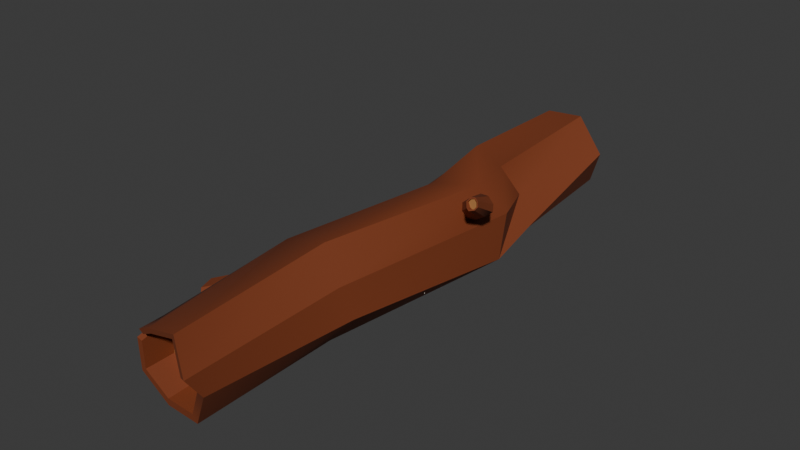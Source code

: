 # Source: log.blend  (saved by Blender 5.0.119; exported with 4.5.12 LTS)
import bpy
from mathutils import Matrix  # noqa: F401  (used for matrix-valued properties, if any)

bpy.ops.wm.read_factory_settings(use_empty=True)
scene = bpy.context.scene
scene.name = 'Scene'

# ---- collections
col_collection = bpy.data.collections.new('Collection'); scene.collection.children.link(col_collection)

# ---- materials (node trees are filled in below, after node groups)
mat_tree_wood = bpy.data.materials.new('Tree_wood')
mat_tree_wood.use_backface_culling_lightprobe_volume = False
mat_tree_wood.use_transparent_shadow = False
mat_tree_wood.diffuse_color = (0.3816, 0.07833, 0.02088, 1.0)
mat_tree_wood_inner_1 = bpy.data.materials.new('Tree_wood_inner.1')
mat_tree_wood_inner_1.use_backface_culling_lightprobe_volume = False
mat_tree_wood_inner_1.use_transparent_shadow = False
mat_tree_wood_inner_1.diffuse_color = (0.7782, 0.3411, 0.1062, 1.0)
mat_tree_wood_inner_2 = bpy.data.materials.new('Tree_wood_inner.2')
mat_tree_wood_inner_2.use_backface_culling_lightprobe_volume = False
mat_tree_wood_inner_2.use_transparent_shadow = False
mat_tree_wood_inner_2.diffuse_color = (0.6688, 0.2175, 0.05239, 1.0)

# ---- node groups
ng_smooth_by_angle = bpy.data.node_groups.new('Smooth by Angle', 'GeometryNodeTree')
_s = ng_smooth_by_angle.interface.new_socket(name='Mesh', in_out='OUTPUT', socket_type='NodeSocketGeometry')
_s = ng_smooth_by_angle.interface.new_socket(name='Mesh', in_out='INPUT', socket_type='NodeSocketGeometry')
_s = ng_smooth_by_angle.interface.new_socket(name='Angle', in_out='INPUT', socket_type='NodeSocketFloat')
_s.subtype = 'ANGLE'
_s.default_value = 0.5236
_s.min_value = 0.0
_s.max_value = 3.142
_s.description = 'Maximum face angle for smooth edges'
_s = ng_smooth_by_angle.interface.new_socket(name='Ignore Sharpness', in_out='INPUT', socket_type='NodeSocketBool')
_s.force_non_field = True
ng_smooth_by_angle.is_modifier = True
_N = ng_smooth_by_angle.nodes; _L = ng_smooth_by_angle.links
n0 = _N.new('GeometryNodeSetShadeSmooth'); n0.name = 'Set Shade Smooth'; n0.location = (120, -80)
n0.domain = 'EDGE'
n1 = _N.new('GeometryNodeSetShadeSmooth'); n1.name = 'Set Shade Smooth.001'; n1.location = (300, -80)
n2 = _N.new('NodeGroupOutput'); n2.name = 'Group Output'; n2.location = (480, -80)
n3 = _N.new('GeometryNodeInputMeshEdgeAngle'); n3.name = 'Edge Angle'; n3.location = (-440, -240)
n4 = _N.new('NodeGroupInput'); n4.name = 'Group Input'; n4.location = (-80, -80)
n5 = _N.new('GeometryNodeInputEdgeSmooth'); n5.name = 'Is Edge Smooth'; n5.location = (-260, -120)
n6 = _N.new('GeometryNodeInputShadeSmooth'); n6.name = 'Is Shade Smooth'; n6.location = (-440, -397)
n7 = _N.new('FunctionNodeCompare'); n7.name = 'Compare'; n7.location = (-260, -260)
n7.operation = 'LESS_EQUAL'
n7.inputs[6].default_value = (0.0, 0.0, 0.0, 0.0)
n7.inputs[7].default_value = (0.0, 0.0, 0.0, 0.0)
n8 = _N.new('FunctionNodeBooleanMath'); n8.name = 'Boolean Math.001'; n8.location = (-80, -260)
n9 = _N.new('NodeGroupInput'); n9.name = 'Group Input.001'; n9.location = (-440, -329)
n10 = _N.new('NodeGroupInput'); n10.name = 'Group Input.002'; n10.location = (-259, -189)
n11 = _N.new('FunctionNodeBooleanMath'); n11.name = 'Boolean Math'; n11.location = (-80, -149)
n11.operation = 'OR'
n12 = _N.new('FunctionNodeBooleanMath'); n12.name = 'Boolean Math.002'; n12.location = (-260, -380)
n12.operation = 'OR'
n13 = _N.new('NodeGroupInput'); n13.name = 'Group Input.003'; n13.location = (-440, -460)
_L.new(n3.outputs[0], n7.inputs[0])
_L.new(n1.outputs[0], n2.inputs[0])
_L.new(n9.outputs[1], n7.inputs[1])
_L.new(n7.outputs[0], n8.inputs[0])
_L.new(n4.outputs[0], n0.inputs[0])
_L.new(n0.outputs[0], n1.inputs[0])
_L.new(n8.outputs[0], n0.inputs[2])
_L.new(n10.outputs[2], n11.inputs[1])
_L.new(n5.outputs[0], n11.inputs[0])
_L.new(n11.outputs[0], n0.inputs[1])
_L.new(n13.outputs[2], n12.inputs[1])
_L.new(n6.outputs[0], n12.inputs[0])
_L.new(n12.outputs[0], n8.inputs[1])
n2.is_active_output = True

# ---- material node trees
mat_tree_wood.use_nodes = True; mat_tree_wood.node_tree.nodes.clear()
_N = mat_tree_wood.node_tree.nodes; _L = mat_tree_wood.node_tree.links
n0 = _N.new('ShaderNodeBsdfPrincipled'); n0.name = 'Principled BSDF'; n0.location = (10, 300)
n0.distribution = 'GGX'
n0.subsurface_method = 'BURLEY'
n0.inputs[0].default_value = (0.214, 0.04624, 0.01329, 1.0)
n0.inputs[2].default_value = 0.7
n0.inputs[3].default_value = 1.45
n0.inputs[27].default_value = (0.0, 0.0, 0.0, 1.0)
n0.inputs[28].default_value = 1.0
n1 = _N.new('ShaderNodeOutputMaterial'); n1.name = 'Material Output'; n1.location = (300, 300)
_L.new(n0.outputs[0], n1.inputs[0])
n1.is_active_output = True
mat_tree_wood_inner_1.use_nodes = True; mat_tree_wood_inner_1.node_tree.nodes.clear()
_N = mat_tree_wood_inner_1.node_tree.nodes; _L = mat_tree_wood_inner_1.node_tree.links
n0 = _N.new('ShaderNodeBsdfPrincipled'); n0.name = 'Principled BSDF'; n0.location = (10, 300)
n0.distribution = 'GGX'
n0.subsurface_method = 'BURLEY'
n0.inputs[0].default_value = (0.4046, 0.1807, 0.05855, 1.0)
n0.inputs[3].default_value = 1.45
n0.inputs[27].default_value = (0.0, 0.0, 0.0, 1.0)
n0.inputs[28].default_value = 1.0
n1 = _N.new('ShaderNodeOutputMaterial'); n1.name = 'Material Output'; n1.location = (300, 300)
_L.new(n0.outputs[0], n1.inputs[0])
n1.is_active_output = True
mat_tree_wood_inner_2.use_nodes = True; mat_tree_wood_inner_2.node_tree.nodes.clear()
_N = mat_tree_wood_inner_2.node_tree.nodes; _L = mat_tree_wood_inner_2.node_tree.links
n0 = _N.new('ShaderNodeBsdfPrincipled'); n0.name = 'Principled BSDF'; n0.location = (10, 300)
n0.distribution = 'GGX'
n0.subsurface_method = 'BURLEY'
n0.inputs[0].default_value = (0.324, 0.1089, 0.02813, 1.0)
n0.inputs[3].default_value = 1.45
n0.inputs[27].default_value = (0.0, 0.0, 0.0, 1.0)
n0.inputs[28].default_value = 1.0
n1 = _N.new('ShaderNodeOutputMaterial'); n1.name = 'Material Output'; n1.location = (300, 300)
_L.new(n0.outputs[0], n1.inputs[0])
n1.is_active_output = True

# ---- world
world_world = bpy.data.worlds.new('World'); scene.world = world_world
world_world.use_nodes = True; world_world.node_tree.nodes.clear()
_N = world_world.node_tree.nodes; _L = world_world.node_tree.links
n0 = _N.new('ShaderNodeOutputWorld'); n0.name = 'World Output'; n0.location = (200, 100)
n1 = _N.new('ShaderNodeBackground'); n1.name = 'Background'; n1.location = (-200, 100)
n1.inputs[0].default_value = (0.05088, 0.05088, 0.05088, 1.0)
_L.new(n1.outputs[0], n0.inputs[0])
n0.is_active_output = True
world_world.color = (0.05088, 0.05088, 0.05088)
world_world.sun_shadow_jitter_overblur = 0.0

# ---- meshes
me_log_5 = bpy.data.meshes.new('Log.5')
me_log_5.from_pydata([(0.05305, 1.779, 0.6189), (0.06217, -1.986, 0.6253), (0.2763, 1.706, 0.4061), (0.1554, -2.025, 0.4136), (0.1495, 1.819, 0.1322), (0.1504, -1.91, 0.2476), (-0.01212, 1.782, 0.0), (0.02623, -1.868, 0.0), (-0.1949, 1.746, 0.06786), (-0.2159, -1.858, 0.0), (-0.3635, 1.652, 0.1625), (-0.3842, -1.88, 0.164), (-0.3945, 1.77, 0.4275), (-0.2338, 1.813, 0.5814), (-0.2065, -1.938, 0.5292), (0.04285, 0.8037, 0.5563), (0.183, 0.3474, 0.6238), (-0.0185, -0.8295, 0.6323), (0.1628, -0.9111, 0.4419), (0.3503, 0.441, 0.4457), (0.1324, 0.9081, 0.3409), (0.2041, -0.8393, 0.2161), (0.3428, 0.3879, 0.1366), (0.2995, 0.7848, 0.1973), (0.03073, -0.8623, 0.01594), (0.1402, 0.3685, 0.007555), (-0.03568, 0.8442, 0.06233), (-0.2269, -0.8599, 0.03398), (-0.06333, 0.305, -0.01415), (-0.2152, 0.8761, 0.002006), (-0.4404, -0.9124, 0.1665), (-0.2416, 0.3193, 0.09421), (-0.3262, 0.9427, 0.2189), (-0.4006, -0.8724, 0.3962), (-0.2737, 0.3427, 0.4515), (-0.3854, 0.8664, 0.4162), (-0.2803, -0.8648, 0.5817), (-0.118, 0.2847, 0.5756), (-0.2148, 0.8793, 0.6079), (-0.3362, -1.902, 0.4551), (-0.3824, -1.705, 0.4246), (-0.3795, -1.889, 0.381), (0.02801, -1.971, 0.5771), (0.1063, -2.004, 0.3992), (0.1021, -1.908, 0.2598), (-0.00217, -1.872, 0.05192), (-0.2055, -1.864, 0.05192), (-0.3469, -1.883, 0.1897), (-0.1976, -1.931, 0.4964), (-0.3065, -1.901, 0.4341), (-0.3453, -1.736, 0.4085), (-0.3429, -1.89, 0.3719), (-0.1333, -1.687, 0.3095), (0.02801, -1.687, 0.5715), (0.1063, -1.687, 0.3976), (0.1021, -1.687, 0.2612), (-0.00217, -1.687, 0.05793), (-0.2055, -1.687, 0.05793), (-0.3469, -1.687, 0.1926), (-0.1976, -1.687, 0.4926), (-0.3065, -1.687, 0.4316), (-0.3453, -1.687, 0.4066), (-0.3429, -1.687, 0.3708), (-0.08944, -1.687, 0.3647), (-0.06476, -1.687, 0.3285), (-0.06627, -1.687, 0.2851), (-0.0934, -1.687, 0.251), (-0.1358, -1.687, 0.2392), (-0.1772, -1.687, 0.2543), (-0.1309, -1.687, 0.3798), (-0.1733, -1.687, 0.368), (-0.2004, -1.687, 0.3339), (-0.2019, -1.687, 0.2905), (0.02915, 1.775, 0.5656), (0.2151, 1.715, 0.3883), (0.1095, 1.809, 0.1602), (-0.02514, 1.778, 0.05007), (-0.1774, 1.748, 0.1066), (-0.3178, 1.67, 0.1854), (-0.3436, 1.768, 0.4061), (-0.2098, 1.804, 0.5343), (-0.08382, 1.63, 0.3133), (0.2151, 1.63, 0.3883), (0.02915, 1.63, 0.5656), (0.1095, 1.63, 0.1602), (-0.02514, 1.63, 0.05007), (-0.1774, 1.63, 0.1066), (-0.3178, 1.63, 0.1854), (-0.3436, 1.63, 0.4061), (-0.2098, 1.63, 0.5343), (-0.007456, 1.63, 0.3425), (-0.05046, 1.63, 0.388), (-0.009181, 1.63, 0.28), (-0.05463, 1.63, 0.237), (-0.1172, 1.63, 0.2387), (-0.1602, 1.63, 0.2841), (-0.1585, 1.63, 0.3467), (-0.113, 1.63, 0.3897), (0.2618, 0.2899, 0.5091), (0.4489, 0.1443, 0.6527), (0.2682, 0.2557, 0.4603), (0.4611, 0.1236, 0.6108), (0.2467, 0.2159, 0.4457), (0.4427, 0.06619, 0.5958), (0.2043, 0.1796, 0.46), (0.4012, 0.03492, 0.6064), (0.1805, 0.1663, 0.5082), (0.366, 0.03298, 0.6489), (0.1614, 0.1983, 0.5476), (0.355, 0.06409, 0.6928), (0.1859, 0.2516, 0.5696), (0.3764, 0.1108, 0.7129), (0.2243, 0.2913, 0.5522), (0.4081, 0.1491, 0.6918), (0.4744, -0.05433, 0.7543), (0.4938, -0.07566, 0.7292), (0.4782, -0.08876, 0.7072), (0.4416, -0.09547, 0.6946), (0.4158, -0.08116, 0.7015), (0.393, -0.0548, 0.7284), (0.4187, -0.0471, 0.7594), (0.4463, -0.04094, 0.7647), (0.4683, -0.05705, 0.7492), (0.4836, -0.0739, 0.7293), (0.4713, -0.08425, 0.712), (0.4424, -0.08955, 0.702), (0.422, -0.07825, 0.7074), (0.404, -0.05742, 0.7287), (0.4243, -0.05134, 0.7532), (0.4461, -0.04647, 0.7574), (0.4693, -0.04423, 0.7448), (0.4852, -0.05317, 0.7223), (0.4733, -0.0587, 0.7033), (0.4447, -0.06028, 0.692), (0.4237, -0.05597, 0.6999), (0.4049, -0.04597, 0.7248), (0.4252, -0.03931, 0.7491), (0.4467, -0.03904, 0.7548), (-0.3953, -0.8129, 0.2928), (-0.7628, -1.01, 0.1538), (-0.3789, -0.9053, 0.3823), (-0.7652, -1.048, 0.2234), (-0.3389, -0.9855, 0.3766), (-0.732, -1.158, 0.2205), (-0.2766, -1.063, 0.3058), (-0.6806, -1.214, 0.171), (-0.2644, -1.078, 0.1962), (-0.651, -1.208, 0.07896), (-0.2495, -1.007, 0.1128), (-0.6541, -1.143, 0.008054), (-0.3032, -0.8792, 0.1056), (-0.6917, -1.054, 0.001059), (-0.357, -0.7971, 0.1796), (-0.7236, -0.9932, 0.06357), (-0.7505, -1.031, 0.1451), (-0.7523, -1.06, 0.1993), (-0.7266, -1.146, 0.197), (-0.6866, -1.189, 0.1585), (-0.6636, -1.184, 0.087), (-0.666, -1.134, 0.03191), (-0.6953, -1.065, 0.02647), (-0.7201, -1.018, 0.07504), (-0.6594, -1.084, 0.1309), (-0.7003, -1.01, 0.1616), (-0.7051, -1.041, 0.2148), (-0.6709, -1.123, 0.2153), (-0.6382, -1.169, 0.1745), (-0.6163, -1.165, 0.1026), (-0.6192, -1.114, 0.04732), (-0.6468, -1.044, 0.0424), (-0.68, -1.001, 0.08821), (-0.06161, 1.99, 0.03476), (0.03165, 2.012, 0.111), (-0.167, 1.97, 0.07391), (-0.06911, 1.988, 0.06364), (0.008553, 2.006, 0.1272), (-0.1569, 1.971, 0.09625), (-0.7711, -1.173, 0.0005629), (-0.7937, -1.119, 0.0006219), (-0.7783, -1.169, 0.01529), (-0.7959, -1.127, 0.01533), (-0.7917, -1.084, 0.02586), (-0.7895, -1.076, 0.01115)], [], [(17, 3, 18), (18, 5, 21), (21, 7, 24), (24, 9, 27), (27, 11, 30), (40, 14, 36), (36, 1, 17), (13, 15, 0), (38, 16, 15), (37, 17, 16), (12, 38, 13), (35, 37, 38), (34, 36, 37), (10, 35, 12), (32, 34, 35), (31, 33, 34), (8, 32, 10), (29, 31, 32), (28, 30, 31), (6, 29, 8), (26, 28, 29), (25, 27, 28), (4, 26, 6), (23, 25, 26), (22, 24, 25), (2, 23, 4), (20, 22, 23), (19, 21, 22), (0, 20, 2), (15, 19, 20), (16, 18, 19), (11, 41, 40), (3, 42, 43), (40, 51, 50), (41, 47, 51), (11, 46, 47), (1, 48, 42), (9, 45, 46), (39, 50, 49), (7, 44, 45), (14, 49, 48), (5, 43, 44), (49, 61, 60), (46, 56, 57), (43, 53, 54), (50, 62, 61), (47, 57, 58), (44, 54, 55), (51, 58, 62), (42, 59, 53), (45, 55, 56), (48, 60, 59), (63, 54, 53), (64, 55, 54), (65, 56, 55), (66, 57, 56), (67, 58, 57), (69, 53, 59), (71, 60, 61), (72, 61, 62), (68, 62, 58), (70, 59, 60), (52, 64, 63), (52, 65, 64), (52, 66, 65), (52, 67, 66), (52, 68, 67), (52, 63, 69), (52, 70, 71), (52, 71, 72), (52, 72, 68), (52, 69, 70), (12, 80, 79), (76, 175, 174), (10, 79, 78), (8, 176, 173), (2, 75, 74), (8, 78, 77), (0, 74, 73), (13, 73, 80), (79, 89, 88), (77, 87, 86), (75, 85, 84), (73, 82, 83), (80, 83, 89), (78, 88, 87), (76, 86, 85), (74, 84, 82), (90, 83, 82), (92, 82, 84), (93, 84, 85), (94, 85, 86), (95, 86, 87), (96, 87, 88), (97, 88, 89), (91, 89, 83), (81, 91, 90), (81, 90, 92), (81, 92, 93), (81, 93, 94), (81, 94, 95), (81, 95, 96), (81, 96, 97), (81, 97, 91), (98, 101, 100), (100, 103, 102), (102, 105, 104), (104, 107, 106), (106, 109, 108), (108, 111, 110), (110, 113, 112), (112, 99, 98), (103, 115, 116), (109, 118, 119), (99, 121, 114), (105, 116, 117), (111, 119, 120), (101, 114, 115), (107, 117, 118), (113, 120, 121), (114, 129, 122), (120, 127, 128), (118, 125, 126), (116, 123, 124), (121, 128, 129), (119, 126, 127), (117, 124, 125), (115, 122, 123), (127, 134, 135), (125, 132, 133), (123, 130, 131), (122, 137, 130), (128, 135, 136), (126, 133, 134), (124, 131, 132), (129, 136, 137), (133, 132, 130), (138, 141, 140), (140, 143, 142), (142, 145, 144), (144, 147, 146), (146, 149, 148), (148, 151, 150), (150, 153, 152), (152, 139, 138), (180, 161, 181), (147, 157, 158), (149, 158, 159), (139, 161, 154), (145, 156, 157), (159, 167, 168), (157, 165, 166), (155, 163, 164), (154, 170, 163), (160, 168, 169), (158, 166, 167), (156, 164, 165), (161, 169, 170), (162, 164, 163), (162, 165, 164), (162, 166, 165), (162, 167, 166), (162, 168, 167), (162, 169, 168), (162, 170, 169), (162, 163, 170), (141, 154, 155), (172, 174, 175), (171, 176, 174), (75, 172, 175), (6, 173, 171), (77, 174, 176), (4, 171, 172), (143, 155, 156), (178, 179, 180), (159, 180, 179), (149, 179, 177), (151, 177, 178), (161, 182, 181), (178, 181, 182), (151, 182, 153), (17, 1, 3), (18, 3, 5), (21, 5, 7), (24, 7, 9), (27, 9, 11), (36, 33, 40), (40, 39, 14), (36, 14, 1), (13, 38, 15), (38, 37, 16), (37, 36, 17), (12, 35, 38), (35, 34, 37), (34, 33, 36), (10, 32, 35), (32, 31, 34), (31, 30, 33), (8, 29, 32), (29, 28, 31), (28, 27, 30), (6, 26, 29), (26, 25, 28), (25, 24, 27), (4, 23, 26), (23, 22, 25), (22, 21, 24), (2, 20, 23), (20, 19, 22), (19, 18, 21), (0, 15, 20), (15, 16, 19), (16, 17, 18), (33, 30, 40), (30, 11, 40), (3, 1, 42), (40, 41, 51), (41, 11, 47), (11, 9, 46), (1, 14, 48), (9, 7, 45), (39, 40, 50), (7, 5, 44), (14, 39, 49), (5, 3, 43), (49, 50, 61), (46, 45, 56), (43, 42, 53), (50, 51, 62), (47, 46, 57), (44, 43, 54), (51, 47, 58), (42, 48, 59), (45, 44, 55), (48, 49, 60), (63, 64, 54), (64, 65, 55), (65, 66, 56), (66, 67, 57), (67, 68, 58), (69, 63, 53), (71, 70, 60), (72, 71, 61), (68, 72, 62), (70, 69, 59), (12, 13, 80), (76, 75, 175), (10, 12, 79), (8, 77, 176), (2, 4, 75), (8, 10, 78), (0, 2, 74), (13, 0, 73), (79, 80, 89), (77, 78, 87), (75, 76, 85), (73, 74, 82), (80, 73, 83), (78, 79, 88), (76, 77, 86), (74, 75, 84), (90, 91, 83), (92, 90, 82), (93, 92, 84), (94, 93, 85), (95, 94, 86), (96, 95, 87), (97, 96, 88), (91, 97, 89), (98, 99, 101), (100, 101, 103), (102, 103, 105), (104, 105, 107), (106, 107, 109), (108, 109, 111), (110, 111, 113), (112, 113, 99), (103, 101, 115), (109, 107, 118), (99, 113, 121), (105, 103, 116), (111, 109, 119), (101, 99, 114), (107, 105, 117), (113, 111, 120), (114, 121, 129), (120, 119, 127), (118, 117, 125), (116, 115, 123), (121, 120, 128), (119, 118, 126), (117, 116, 124), (115, 114, 122), (127, 126, 134), (125, 124, 132), (123, 122, 130), (122, 129, 137), (128, 127, 135), (126, 125, 133), (124, 123, 131), (129, 128, 136), (131, 130, 132), (130, 137, 134), (133, 130, 134), (137, 136, 134), (136, 135, 134), (138, 139, 141), (140, 141, 143), (142, 143, 145), (144, 145, 147), (146, 147, 149), (148, 149, 151), (150, 151, 153), (152, 153, 139), (180, 160, 161), (147, 145, 157), (149, 147, 158), (139, 153, 161), (145, 143, 156), (159, 158, 167), (157, 156, 165), (155, 154, 163), (154, 161, 170), (160, 159, 168), (158, 157, 166), (156, 155, 164), (161, 160, 169), (141, 139, 154), (172, 171, 174), (171, 173, 176), (75, 4, 172), (6, 8, 173), (77, 76, 174), (4, 6, 171), (143, 141, 155), (178, 177, 179), (159, 160, 180), (149, 159, 179), (151, 149, 177), (161, 153, 182), (178, 180, 181), (151, 178, 182)])
me_log_5.polygons.foreach_set('use_smooth', [True] * 342)
me_log_5.polygons.foreach_set('material_index', [0, 0, 0, 0, 0, 0, 0, 0, 0, 0, 0, 0, 0, 0, 0, 0, 0, 0, 0, 0, 0, 0, 0, 0, 0, 0, 0, 0, 0, 0, 0, 0, 0, 0, 0, 0, 0, 0, 0, 0, 0, 0, 0, 0, 0, 0, 0, 0, 0, 0, 0, 0, 1, 1, 1, 1, 1, 1, 1, 1, 1, 1, 2, 2, 2, 2, 2, 2, 2, 2, 2, 2, 0, 0, 0, 0, 0, 0, 0, 0, 0, 0, 0, 0, 0, 0, 0, 0, 1, 1, 1, 1, 1, 1, 1, 1, 2, 2, 2, 2, 2, 2, 2, 2, 0, 0, 0, 0, 0, 0, 0, 0, 0, 0, 0, 0, 0, 0, 0, 0, 0, 0, 0, 0, 0, 0, 0, 0, 0, 0, 0, 0, 0, 0, 0, 0, 1, 0, 0, 0, 0, 0, 0, 0, 0, 0, 0, 0, 0, 0, 0, 0, 0, 0, 0, 0, 0, 0, 1, 1, 1, 1, 1, 1, 1, 1, 0, 0, 0, 0, 0, 0, 0, 0, 0, 0, 0, 0, 0, 0, 0, 0, 0, 0, 0, 0, 0, 0, 0, 0, 0, 0, 0, 0, 0, 0, 0, 0, 0, 0, 0, 0, 0, 0, 0, 0, 0, 0, 0, 0, 0, 0, 0, 0, 0, 0, 0, 0, 0, 0, 0, 0, 0, 0, 0, 0, 0, 0, 0, 0, 0, 0, 0, 0, 0, 1, 1, 1, 1, 1, 1, 1, 1, 1, 1, 0, 0, 0, 0, 0, 0, 0, 0, 0, 0, 0, 0, 0, 0, 0, 0, 1, 1, 1, 1, 1, 1, 1, 1, 0, 0, 0, 0, 0, 0, 0, 0, 0, 0, 0, 0, 0, 0, 0, 0, 0, 0, 0, 0, 0, 0, 0, 0, 0, 0, 0, 0, 0, 0, 0, 0, 1, 1, 1, 1, 1, 0, 0, 0, 0, 0, 0, 0, 0, 0, 0, 0, 0, 0, 0, 0, 0, 0, 0, 0, 0, 0, 0, 0, 0, 0, 0, 0, 0, 0, 0, 0, 0, 0, 0, 0, 0])
_uv = me_log_5.uv_layers.new(name='UVMap')
_uv.uv.foreach_set('vector', [0.0, 0.0, 1.0, 1.0, 0.0, 1.0, 0.0, 0.0, 1.0, 1.0, 0.0, 1.0, 0.0, 0.0, 1.0, 1.0, 0.0, 1.0, 0.0, 0.0, 1.0, 1.0, 0.0, 1.0, 0.0, 0.0, 1.0, 1.0, 0.0, 1.0, 0.9755, 0.6545, 0.2061, 0.09549, 0.02447, 0.6545, 0.0, 0.0, 1.0, 1.0, 0.0, 1.0, 0.0, 0.0, 1.0, 1.0, 0.0, 1.0, 0.0, 0.0, 1.0, 1.0, 0.0, 1.0, 0.0, 0.0, 1.0, 1.0, 0.0, 1.0, 0.0, 0.0, 1.0, 1.0, 0.0, 1.0, 0.0, 0.0, 1.0, 1.0, 0.0, 1.0, 0.0, 0.0, 1.0, 1.0, 0.0, 1.0, 0.0, 0.0, 1.0, 1.0, 0.0, 1.0, 0.0, 0.0, 1.0, 1.0, 0.0, 1.0, 0.0, 0.0, 1.0, 1.0, 0.0, 1.0, 0.0, 0.0, 1.0, 1.0, 0.0, 1.0, 0.0, 0.0, 1.0, 1.0, 0.0, 1.0, 0.0, 0.0, 1.0, 1.0, 0.0, 1.0, 0.0, 0.0, 1.0, 1.0, 0.0, 1.0, 0.0, 0.0, 1.0, 1.0, 0.0, 1.0, 0.0, 0.0, 1.0, 1.0, 0.0, 1.0, 0.0, 0.0, 1.0, 1.0, 0.0, 1.0, 0.0, 0.0, 1.0, 1.0, 0.0, 1.0, 0.0, 0.0, 1.0, 1.0, 0.0, 1.0, 0.0, 0.0, 1.0, 1.0, 0.0, 1.0, 0.0, 0.0, 1.0, 1.0, 0.0, 1.0, 0.0, 0.0, 1.0, 1.0, 0.0, 1.0, 0.0, 0.0, 1.0, 1.0, 0.0, 1.0, 0.0, 0.0, 1.0, 1.0, 0.0, 1.0, 0.0, 0.0, 1.0, 1.0, 0.0, 1.0, 0.9755, 0.6545, 0.7939, 0.09549, 0.2061, 0.09549, 0.0, 0.0, 1.0, 1.0, 0.0, 1.0, 0.0, 0.0, 1.0, 1.0, 0.0, 1.0, 0.0, 0.0, 1.0, 1.0, 0.0, 1.0, 0.0, 0.0, 1.0, 1.0, 0.0, 1.0, 0.0, 0.0, 1.0, 1.0, 0.0, 1.0, 0.0, 0.0, 1.0, 1.0, 0.0, 1.0, 0.0, 0.0, 1.0, 1.0, 0.0, 1.0, 0.0, 0.0, 1.0, 1.0, 0.0, 1.0, 0.0, 0.0, 1.0, 1.0, 0.0, 1.0, 0.0, 0.0, 1.0, 1.0, 0.0, 1.0, 0.0, 0.0, 1.0, 1.0, 0.0, 1.0, 0.0, 0.0, 1.0, 1.0, 0.0, 1.0, 0.0, 0.0, 1.0, 1.0, 0.0, 1.0, 0.0, 0.0, 1.0, 1.0, 0.0, 1.0, 0.0, 0.0, 1.0, 1.0, 0.0, 1.0, 0.0, 0.0, 1.0, 1.0, 0.0, 1.0, 0.0, 0.0, 1.0, 1.0, 0.0, 1.0, 0.0, 0.0, 1.0, 1.0, 0.0, 1.0, 0.0, 0.0, 1.0, 1.0, 0.0, 1.0, 0.0, 0.0, 1.0, 1.0, 0.0, 1.0, 0.0, 0.0, 1.0, 1.0, 0.0, 1.0, 0.0, 0.0, 1.0, 1.0, 0.0, 1.0, 0.0, 0.0, 1.0, 1.0, 0.0, 1.0, 0.0, 0.0, 1.0, 1.0, 0.0, 1.0, 0.0, 0.0, 1.0, 1.0, 0.0, 1.0, 0.0, 0.0, 1.0, 1.0, 0.0, 1.0, 0.0, 0.0, 1.0, 1.0, 0.0, 1.0, 0.0, 0.0, 1.0, 1.0, 0.0, 1.0, 0.0, 0.0, 1.0, 1.0, 0.0, 1.0, 0.0, 0.0, 1.0, 1.0, 0.0, 1.0, 0.0, 0.0, 1.0, 0.0, 1.0, 1.0, 0.0, 0.0, 1.0, 0.0, 1.0, 1.0, 0.0, 0.0, 1.0, 0.0, 1.0, 1.0, 0.0, 0.0, 1.0, 0.0, 1.0, 1.0, 0.0, 0.0, 1.0, 0.0, 1.0, 1.0, 0.0, 0.0, 1.0, 0.0, 1.0, 1.0, 0.0, 0.0, 1.0, 0.0, 1.0, 1.0, 0.0, 0.0, 1.0, 0.0, 1.0, 1.0, 0.0, 0.0, 1.0, 0.0, 1.0, 1.0, 0.0, 0.0, 1.0, 0.0, 1.0, 1.0, 0.0, 0.0, 1.0, 1.0, 0.0, 1.0, 0.0, 0.0, 1.0, 1.0, 0.0, 1.0, 0.0, 0.0, 1.0, 1.0, 0.0, 1.0, 0.0, 0.0, 1.0, 1.0, 0.0, 1.0, 0.0, 0.0, 1.0, 1.0, 0.0, 1.0, 0.0, 0.0, 1.0, 1.0, 0.0, 1.0, 0.0, 0.0, 1.0, 1.0, 0.0, 1.0, 0.0, 0.0, 1.0, 1.0, 0.0, 1.0, 0.0, 0.0, 1.0, 1.0, 0.0, 1.0, 0.0, 0.0, 1.0, 1.0, 0.0, 1.0, 0.0, 0.0, 1.0, 1.0, 0.0, 1.0, 0.0, 0.0, 1.0, 1.0, 0.0, 1.0, 0.0, 0.0, 1.0, 1.0, 0.0, 1.0, 0.0, 0.0, 1.0, 1.0, 0.0, 1.0, 0.0, 0.0, 1.0, 1.0, 0.0, 1.0, 0.0, 0.0, 1.0, 1.0, 0.0, 1.0, 0.0, 0.0, 1.0, 1.0, 0.0, 1.0, 0.0, 0.0, 1.0, 1.0, 0.0, 1.0, 0.0, 0.0, 1.0, 1.0, 0.0, 1.0, 0.0, 0.0, 1.0, 1.0, 0.0, 1.0, 0.0, 0.0, 1.0, 1.0, 0.0, 1.0, 0.0, 0.0, 1.0, 1.0, 0.0, 1.0, 0.0, 0.0, 1.0, 1.0, 0.0, 1.0, 0.0, 0.0, 1.0, 1.0, 0.0, 1.0, 0.0, 0.0, 1.0, 0.0, 1.0, 1.0, 0.0, 0.0, 1.0, 0.0, 1.0, 1.0, 0.0, 0.0, 1.0, 0.0, 1.0, 1.0, 0.0, 0.0, 1.0, 0.0, 1.0, 1.0, 0.0, 0.0, 1.0, 0.0, 1.0, 1.0, 0.0, 0.0, 1.0, 0.0, 1.0, 1.0, 0.0, 0.0, 1.0, 0.0, 1.0, 1.0, 0.0, 0.0, 1.0, 0.0, 1.0, 1.0, 0.0, 0.0, 1.0, 1.0, 0.0, 1.0, 0.0, 0.0, 1.0, 1.0, 0.0, 1.0, 0.0, 0.0, 1.0, 1.0, 0.0, 1.0, 0.0, 0.0, 1.0, 1.0, 0.0, 1.0, 0.0, 0.0, 1.0, 1.0, 0.0, 1.0, 0.0, 0.0, 1.0, 1.0, 0.0, 1.0, 0.0, 0.0, 1.0, 1.0, 0.0, 1.0, 0.0, 0.0, 1.0, 1.0, 0.0, 1.0, 0.0, 0.0, 1.0, 1.0, 0.0, 1.0, 0.0, 0.0, 1.0, 1.0, 0.0, 1.0, 0.0, 0.0, 1.0, 1.0, 0.0, 1.0, 0.0, 0.0, 1.0, 1.0, 0.0, 1.0, 0.0, 0.0, 1.0, 1.0, 0.0, 1.0, 0.0, 0.0, 1.0, 1.0, 0.0, 1.0, 0.0, 0.0, 1.0, 1.0, 0.0, 1.0, 0.0, 0.0, 1.0, 1.0, 0.0, 1.0, 0.0, 0.0, 1.0, 1.0, 0.0, 1.0, 0.0, 0.0, 1.0, 1.0, 0.0, 1.0, 0.0, 0.0, 1.0, 1.0, 0.0, 1.0, 0.0, 0.0, 1.0, 1.0, 0.0, 1.0, 0.0, 0.0, 1.0, 1.0, 0.0, 1.0, 0.0, 0.0, 1.0, 1.0, 0.0, 1.0, 0.0, 0.0, 1.0, 1.0, 0.0, 1.0, 0.0, 0.0, 1.0, 1.0, 0.0, 1.0, 0.0, 0.0, 1.0, 1.0, 0.0, 1.0, 0.0, 0.0, 1.0, 1.0, 0.0, 1.0, 0.0, 0.0, 1.0, 1.0, 0.0, 1.0, 0.0, 0.0, 1.0, 1.0, 0.0, 1.0, 0.0, 0.0, 1.0, 1.0, 0.0, 1.0, 0.0, 0.0, 1.0, 1.0, 0.0, 1.0, 0.0, 0.0, 1.0, 1.0, 0.0, 1.0, 0.0, 0.0, 1.0, 1.0, 0.0, 1.0, 0.1464, 0.1464, 0.0, 0.5, 0.5, 1.0, 0.0, 0.0, 1.0, 1.0, 0.0, 1.0, 0.0, 0.0, 1.0, 1.0, 0.0, 1.0, 0.0, 0.0, 1.0, 1.0, 0.0, 1.0, 0.0, 0.0, 1.0, 1.0, 0.0, 1.0, 0.0, 0.0, 1.0, 1.0, 0.0, 1.0, 0.0, 0.0, 1.0, 1.0, 0.0, 1.0, 0.0, 0.0, 1.0, 1.0, 0.0, 1.0, 0.0, 0.0, 1.0, 1.0, 0.0, 1.0, 0.0, 0.0, 1.0, 1.0, 0.0, 1.0, 0.0, 0.0, 1.0, 1.0, 0.0, 1.0, 0.0, 0.0, 1.0, 1.0, 0.0, 1.0, 0.0, 0.0, 1.0, 1.0, 0.0, 1.0, 0.0, 0.0, 1.0, 1.0, 0.0, 1.0, 0.0, 0.0, 1.0, 1.0, 0.0, 1.0, 0.0, 0.0, 1.0, 1.0, 0.0, 1.0, 0.0, 0.0, 1.0, 1.0, 0.0, 1.0, 0.0, 0.0, 1.0, 1.0, 0.0, 1.0, 0.0, 0.0, 1.0, 1.0, 0.0, 1.0, 0.0, 0.0, 1.0, 1.0, 0.0, 1.0, 0.0, 0.0, 1.0, 1.0, 0.0, 1.0, 0.0, 0.0, 1.0, 1.0, 0.0, 1.0, 0.0, 0.0, 1.0, 0.0, 1.0, 1.0, 0.0, 0.0, 1.0, 0.0, 1.0, 1.0, 0.0, 0.0, 1.0, 0.0, 1.0, 1.0, 0.0, 0.0, 1.0, 0.0, 1.0, 1.0, 0.0, 0.0, 1.0, 0.0, 1.0, 1.0, 0.0, 0.0, 1.0, 0.0, 1.0, 1.0, 0.0, 0.0, 1.0, 0.0, 1.0, 1.0, 0.0, 0.0, 1.0, 0.0, 1.0, 1.0, 0.0, 0.0, 1.0, 1.0, 0.0, 1.0, 0.0, 0.0, 1.0, 1.0, 0.0, 1.0, 0.0, 0.0, 1.0, 1.0, 0.0, 1.0, 0.0, 0.0, 1.0, 1.0, 0.0, 1.0, 0.0, 0.0, 1.0, 1.0, 0.0, 1.0, 0.0, 0.0, 1.0, 1.0, 0.0, 1.0, 0.0, 0.0, 1.0, 1.0, 0.0, 1.0, 0.0, 0.0, 1.0, 1.0, 0.0, 1.0, 0.0, 0.0, 1.0, 1.0, 0.0, 1.0, 0.0, 0.0, 1.0, 1.0, 0.0, 1.0, 0.0, 0.0, 1.0, 1.0, 0.0, 1.0, 0.0, 0.0, 1.0, 1.0, 0.0, 1.0, 0.0, 0.0, 1.0, 1.0, 0.0, 1.0, 0.0, 0.0, 1.0, 1.0, 0.0, 1.0, 0.0, 0.0, 1.0, 1.0, 0.0, 1.0, 0.0, 0.0, 1.0, 0.0, 1.0, 1.0, 0.0, 0.0, 1.0, 0.0, 1.0, 1.0, 0.0, 0.0, 1.0, 0.0, 1.0, 1.0, 0.0, 0.0, 1.0, 0.0, 1.0, 1.0, 0.0, 0.0, 1.0, 0.0, 1.0, 1.0, 0.02447, 0.6545, 0.5, 1.0, 0.9755, 0.6545, 0.9755, 0.6545, 0.7939, 0.09549, 0.2061, 0.09549, 0.0, 0.0, 1.0, 0.0, 1.0, 1.0, 0.0, 0.0, 1.0, 0.0, 1.0, 1.0, 0.0, 0.0, 1.0, 0.0, 1.0, 1.0, 0.0, 0.0, 1.0, 0.0, 1.0, 1.0, 0.0, 0.0, 1.0, 0.0, 1.0, 1.0, 0.0, 0.0, 1.0, 0.0, 1.0, 1.0, 0.0, 0.0, 1.0, 0.0, 1.0, 1.0, 0.0, 0.0, 1.0, 0.0, 1.0, 1.0, 0.0, 0.0, 1.0, 0.0, 1.0, 1.0, 0.0, 0.0, 1.0, 0.0, 1.0, 1.0, 0.0, 0.0, 1.0, 0.0, 1.0, 1.0, 0.0, 0.0, 1.0, 0.0, 1.0, 1.0, 0.0, 0.0, 1.0, 0.0, 1.0, 1.0, 0.0, 0.0, 1.0, 0.0, 1.0, 1.0, 0.0, 0.0, 1.0, 0.0, 1.0, 1.0, 0.0, 0.0, 1.0, 0.0, 1.0, 1.0, 0.0, 0.0, 1.0, 0.0, 1.0, 1.0, 0.0, 0.0, 1.0, 0.0, 1.0, 1.0, 0.0, 0.0, 1.0, 0.0, 1.0, 1.0, 0.0, 0.0, 1.0, 0.0, 1.0, 1.0, 0.0, 0.0, 1.0, 0.0, 1.0, 1.0, 0.0, 0.0, 1.0, 0.0, 1.0, 1.0, 0.0, 0.0, 1.0, 0.0, 1.0, 1.0, 0.0, 0.0, 1.0, 0.0, 1.0, 1.0, 0.0, 0.0, 1.0, 0.0, 1.0, 1.0, 0.02447, 0.6545, 0.5, 1.0, 0.2061, 0.09549, 0.5, 1.0, 0.9755, 0.6545, 0.2061, 0.09549, 0.0, 0.0, 1.0, 0.0, 1.0, 1.0, 0.0, 0.0, 1.0, 0.0, 1.0, 1.0, 0.0, 0.0, 1.0, 0.0, 1.0, 1.0, 0.0, 0.0, 1.0, 0.0, 1.0, 1.0, 0.0, 0.0, 1.0, 0.0, 1.0, 1.0, 0.0, 0.0, 1.0, 0.0, 1.0, 1.0, 0.0, 0.0, 1.0, 0.0, 1.0, 1.0, 0.0, 0.0, 1.0, 0.0, 1.0, 1.0, 0.0, 0.0, 1.0, 0.0, 1.0, 1.0, 0.0, 0.0, 1.0, 0.0, 1.0, 1.0, 0.0, 0.0, 1.0, 0.0, 1.0, 1.0, 0.0, 0.0, 1.0, 0.0, 1.0, 1.0, 0.0, 0.0, 1.0, 0.0, 1.0, 1.0, 0.0, 0.0, 1.0, 0.0, 1.0, 1.0, 0.0, 0.0, 1.0, 0.0, 1.0, 1.0, 0.0, 0.0, 1.0, 0.0, 1.0, 1.0, 0.0, 0.0, 1.0, 0.0, 1.0, 1.0, 0.0, 0.0, 1.0, 0.0, 1.0, 1.0, 0.0, 0.0, 1.0, 0.0, 1.0, 1.0, 0.0, 0.0, 1.0, 0.0, 1.0, 1.0, 0.0, 0.0, 1.0, 0.0, 1.0, 1.0, 0.0, 0.0, 1.0, 0.0, 1.0, 1.0, 0.0, 0.0, 1.0, 0.0, 1.0, 1.0, 0.0, 0.0, 1.0, 0.0, 1.0, 1.0, 0.0, 0.0, 1.0, 0.0, 1.0, 1.0, 0.0, 0.0, 1.0, 0.0, 1.0, 1.0, 0.0, 0.0, 1.0, 0.0, 1.0, 1.0, 0.0, 0.0, 1.0, 0.0, 1.0, 1.0, 0.0, 0.0, 1.0, 0.0, 1.0, 1.0, 0.0, 0.0, 1.0, 0.0, 1.0, 1.0, 0.0, 0.0, 1.0, 0.0, 1.0, 1.0, 0.0, 0.0, 1.0, 0.0, 1.0, 1.0, 0.0, 0.0, 1.0, 0.0, 1.0, 1.0, 0.0, 0.0, 1.0, 0.0, 1.0, 1.0, 0.0, 0.0, 1.0, 0.0, 1.0, 1.0, 0.0, 0.0, 1.0, 0.0, 1.0, 1.0, 0.0, 0.0, 1.0, 0.0, 1.0, 1.0, 0.0, 0.0, 1.0, 0.0, 1.0, 1.0, 0.0, 0.0, 1.0, 0.0, 1.0, 1.0, 0.0, 0.0, 1.0, 0.0, 1.0, 1.0, 0.0, 0.0, 1.0, 0.0, 1.0, 1.0, 0.0, 0.0, 1.0, 0.0, 1.0, 1.0, 0.0, 0.0, 1.0, 0.0, 1.0, 1.0, 0.0, 0.0, 1.0, 0.0, 1.0, 1.0, 0.0, 0.0, 1.0, 0.0, 1.0, 1.0, 0.0, 0.0, 1.0, 0.0, 1.0, 1.0, 0.0, 0.0, 1.0, 0.0, 1.0, 1.0, 0.0, 0.0, 1.0, 0.0, 1.0, 1.0, 0.0, 0.0, 1.0, 0.0, 1.0, 1.0, 0.0, 0.0, 1.0, 0.0, 1.0, 1.0, 0.0, 0.0, 1.0, 0.0, 1.0, 1.0, 0.0, 0.0, 1.0, 0.0, 1.0, 1.0, 0.0, 0.0, 1.0, 0.0, 1.0, 1.0, 0.0, 0.0, 1.0, 0.0, 1.0, 1.0, 0.0, 0.0, 1.0, 0.0, 1.0, 1.0, 0.0, 0.0, 1.0, 0.0, 1.0, 1.0, 0.0, 0.0, 1.0, 0.0, 1.0, 1.0, 0.0, 0.0, 1.0, 0.0, 1.0, 1.0, 0.0, 0.0, 1.0, 0.0, 1.0, 1.0, 0.0, 0.0, 1.0, 0.0, 1.0, 1.0, 0.0, 0.0, 1.0, 0.0, 1.0, 1.0, 0.0, 0.0, 1.0, 0.0, 1.0, 1.0, 0.0, 0.0, 1.0, 0.0, 1.0, 1.0, 0.0, 0.0, 1.0, 0.0, 1.0, 1.0, 0.0, 0.0, 1.0, 0.0, 1.0, 1.0, 0.0, 0.0, 1.0, 0.0, 1.0, 1.0, 0.0, 0.0, 1.0, 0.0, 1.0, 1.0, 0.0, 0.0, 1.0, 0.0, 1.0, 1.0, 0.0, 0.0, 1.0, 0.0, 1.0, 1.0, 0.0, 0.0, 1.0, 0.0, 1.0, 1.0, 0.0, 0.0, 1.0, 0.0, 1.0, 1.0, 0.0, 0.0, 1.0, 0.0, 1.0, 1.0, 0.0, 0.0, 1.0, 0.0, 1.0, 1.0, 0.0, 0.0, 1.0, 0.0, 1.0, 1.0, 0.0, 0.0, 1.0, 0.0, 1.0, 1.0, 0.0, 0.0, 1.0, 0.0, 1.0, 1.0, 0.0, 0.0, 1.0, 0.0, 1.0, 1.0, 0.0, 0.0, 1.0, 0.0, 1.0, 1.0, 0.0, 0.0, 1.0, 0.0, 1.0, 1.0, 0.0, 0.0, 1.0, 0.0, 1.0, 1.0, 0.0, 0.0, 1.0, 0.0, 1.0, 1.0, 0.0, 0.0, 1.0, 0.0, 1.0, 1.0, 0.0, 0.0, 1.0, 0.0, 1.0, 1.0, 0.0, 0.0, 1.0, 0.0, 1.0, 1.0, 0.0, 0.0, 1.0, 0.0, 1.0, 1.0, 0.0, 0.0, 1.0, 0.0, 1.0, 1.0, 0.1464, 0.8536, 0.5, 1.0, 0.0, 0.5, 0.5, 1.0, 0.8536, 0.8536, 0.5, 0.0, 0.1464, 0.1464, 0.5, 1.0, 0.5, 0.0, 0.8536, 0.8536, 1.0, 0.5, 0.5, 0.0, 1.0, 0.5, 0.8536, 0.1464, 0.5, 0.0, 0.0, 0.0, 1.0, 0.0, 1.0, 1.0, 0.0, 0.0, 1.0, 0.0, 1.0, 1.0, 0.0, 0.0, 1.0, 0.0, 1.0, 1.0, 0.0, 0.0, 1.0, 0.0, 1.0, 1.0, 0.0, 0.0, 1.0, 0.0, 1.0, 1.0, 0.0, 0.0, 1.0, 0.0, 1.0, 1.0, 0.0, 0.0, 1.0, 0.0, 1.0, 1.0, 0.0, 0.0, 1.0, 0.0, 1.0, 1.0, 0.0, 0.0, 1.0, 0.0, 1.0, 1.0, 0.0, 0.0, 1.0, 0.0, 1.0, 1.0, 0.0, 0.0, 1.0, 0.0, 1.0, 1.0, 0.0, 0.0, 1.0, 0.0, 1.0, 1.0, 0.0, 0.0, 1.0, 0.0, 1.0, 1.0, 0.0, 0.0, 1.0, 0.0, 1.0, 1.0, 0.0, 0.0, 1.0, 0.0, 1.0, 1.0, 0.0, 0.0, 1.0, 0.0, 1.0, 1.0, 0.0, 0.0, 1.0, 0.0, 1.0, 1.0, 0.0, 0.0, 1.0, 0.0, 1.0, 1.0, 0.0, 0.0, 1.0, 0.0, 1.0, 1.0, 0.0, 0.0, 1.0, 0.0, 1.0, 1.0, 0.0, 0.0, 1.0, 0.0, 1.0, 1.0, 0.0, 0.0, 1.0, 0.0, 1.0, 1.0, 0.0, 0.0, 1.0, 0.0, 1.0, 1.0, 0.0, 0.0, 1.0, 0.0, 1.0, 1.0, 0.0, 0.0, 1.0, 0.0, 1.0, 1.0, 0.0, 0.0, 1.0, 0.0, 1.0, 1.0, 0.0, 0.0, 1.0, 0.0, 1.0, 1.0, 0.0, 0.0, 1.0, 0.0, 1.0, 1.0, 0.0, 0.0, 1.0, 0.0, 1.0, 1.0, 0.0, 0.0, 1.0, 0.0, 1.0, 1.0, 0.0, 0.0, 1.0, 0.0, 1.0, 1.0, 0.0, 0.0, 1.0, 0.0, 1.0, 1.0, 0.0, 0.0, 1.0, 0.0, 1.0, 1.0, 0.0, 0.0, 1.0, 0.0, 1.0, 1.0, 0.0, 0.0, 1.0, 0.0, 1.0, 1.0, 0.0, 0.0, 1.0, 0.0, 1.0, 1.0])
me_log_5.materials.append(mat_tree_wood)
me_log_5.materials.append(mat_tree_wood_inner_1)
me_log_5.materials.append(mat_tree_wood_inner_2)
me_log_5.use_remesh_fix_poles = True
me_log_5.use_remesh_preserve_attributes = False
me_log_5.use_mirror_vertex_groups = False
me_log_5.update()

# ---- objects
ob_log_5 = bpy.data.objects.new('Log.5', me_log_5)

# ---- transforms, parenting, visibility, modifiers, constraints
ob_log_5.location = (2.545, 1.032, 4.419)
ob_log_5.scale = (4.839, 4.839, 4.839)
ob_log_5.lineart.crease_threshold = 0.0
_m = ob_log_5.modifiers.new('Smooth by Angle', 'NODES')
_m.node_group = ng_smooth_by_angle
_m.use_pin_to_last = True
_m.show_group_selector = False

# ---- collection membership
col_collection.objects.link(ob_log_5)

# ---- scene / render settings (as saved in the file)
scene.frame_start = 1; scene.frame_end = 250; scene.frame_set(1)
scene.render.engine = 'BLENDER_EEVEE_NEXT'
scene.render.bake_bias = 0.0
scene.render.bake_samples = 0
scene.cycles.sampling_pattern = 'TABULATED_SOBOL'
scene.eevee.use_volume_custom_range = False
bpy.context.view_layer.update()

# ---- added for rendering (the .blend has no active camera and no usable light): camera, sun
cam_auto = bpy.data.cameras.new('AutoCamera')
cam_auto.lens = 50.0
cam_auto.sensor_width = 36.0
cam_auto.clip_end = 1000.0
ob_auto_camera = bpy.data.objects.new('AutoCamera', cam_auto)
scene.collection.objects.link(ob_auto_camera)
ob_auto_camera.location = (21.1071, -22.1517, 21.6693)
ob_auto_camera.rotation_euler = (1.09748, -7.21219e-08, 0.694738)
scene.camera = ob_auto_camera
light_auto_sun = bpy.data.lights.new('AutoSun', 'SUN')
light_auto_sun.energy = 3.0
light_auto_sun.angle = 0.0523599
ob_auto_sun = bpy.data.objects.new('AutoSun', light_auto_sun)
scene.collection.objects.link(ob_auto_sun)
ob_auto_sun.rotation_euler = (0.872665, 0.174533, 0.523599)
bpy.context.view_layer.update()
